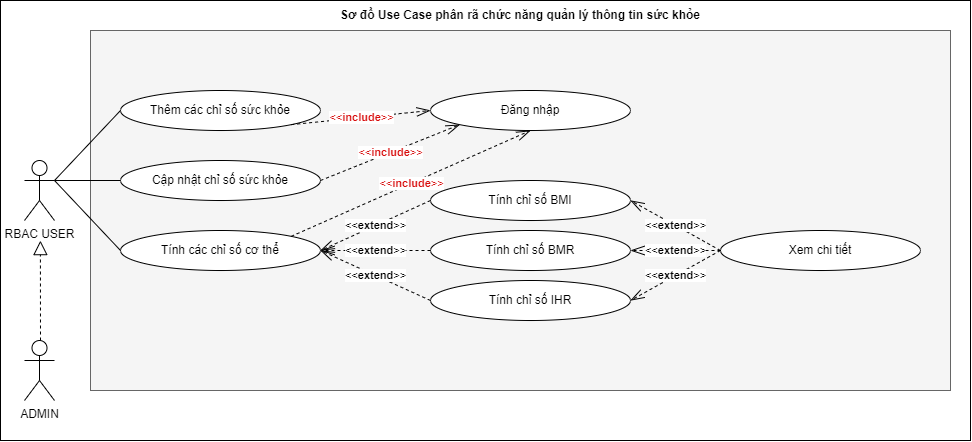

The diagram above was exported from draw.io. Its source (the exported page's mxGraphModel, read from the mxfile embedded in the PNG):
<mxGraphModel dx="2310" dy="2410" grid="1" gridSize="10" guides="1" tooltips="1" connect="1" arrows="1" fold="1" page="1" pageScale="1" pageWidth="900" pageHeight="1600" math="0" shadow="0">
  <root>
    <mxCell id="0" />
    <mxCell id="1" parent="0" />
    <mxCell id="2" value="" style="group" vertex="1" connectable="0" parent="1">
      <mxGeometry x="-160" y="280" width="970" height="440" as="geometry" />
    </mxCell>
    <mxCell id="3" value="" style="endArrow=none;html=1;rounded=0;exitX=1;exitY=0.3333333333333333;exitDx=0;exitDy=0;exitPerimeter=0;entryX=0;entryY=0.5;entryDx=0;entryDy=0;" edge="1" parent="2">
      <mxGeometry width="50" height="50" relative="1" as="geometry">
        <mxPoint x="64" y="240" as="sourcePoint" />
        <mxPoint x="130" y="240" as="targetPoint" />
      </mxGeometry>
    </mxCell>
    <mxCell id="4" value="" style="rounded=0;whiteSpace=wrap;html=1;container=0;movable=1;resizable=1;rotatable=1;deletable=1;editable=1;locked=0;connectable=1;" vertex="1" parent="2">
      <mxGeometry width="970" height="440" as="geometry" />
    </mxCell>
    <mxCell id="5" value="" style="rounded=0;whiteSpace=wrap;html=1;fillColor=#f5f5f5;fontColor=#333333;strokeColor=#666666;movable=1;resizable=1;rotatable=1;deletable=1;editable=1;locked=0;connectable=1;" vertex="1" parent="2">
      <mxGeometry x="90" y="30" width="860" height="360" as="geometry" />
    </mxCell>
    <mxCell id="6" value="RBAC USER" style="shape=umlActor;verticalLabelPosition=bottom;verticalAlign=top;html=1;outlineConnect=0;" vertex="1" parent="2">
      <mxGeometry x="24" y="160" width="30" height="60" as="geometry" />
    </mxCell>
    <mxCell id="7" value="Tính các chỉ số cơ thể" style="ellipse;whiteSpace=wrap;html=1;" vertex="1" parent="2">
      <mxGeometry x="120" y="230" width="200" height="40" as="geometry" />
    </mxCell>
    <mxCell id="8" value="Tính chỉ số BMI" style="ellipse;whiteSpace=wrap;html=1;" vertex="1" parent="2">
      <mxGeometry x="430" y="180" width="200" height="40" as="geometry" />
    </mxCell>
    <mxCell id="9" value="Tính chỉ số BMR" style="ellipse;whiteSpace=wrap;html=1;" vertex="1" parent="2">
      <mxGeometry x="430" y="230" width="200" height="40" as="geometry" />
    </mxCell>
    <mxCell id="10" value="ADMIN" style="shape=umlActor;verticalLabelPosition=bottom;verticalAlign=top;html=1;outlineConnect=0;" vertex="1" parent="2">
      <mxGeometry x="24" y="340" width="30" height="60" as="geometry" />
    </mxCell>
    <mxCell id="11" value="" style="endArrow=none;html=1;rounded=0;exitX=1;exitY=0.3333333333333333;exitDx=0;exitDy=0;exitPerimeter=0;entryX=0;entryY=0.5;entryDx=0;entryDy=0;" edge="1" parent="2" source="6" target="7">
      <mxGeometry width="50" height="50" relative="1" as="geometry">
        <mxPoint x="230" y="300" as="sourcePoint" />
        <mxPoint x="280" y="250" as="targetPoint" />
      </mxGeometry>
    </mxCell>
    <mxCell id="12" value="" style="endArrow=block;dashed=1;endFill=0;endSize=12;html=1;rounded=0;entryX=0.057;entryY=0.523;entryDx=0;entryDy=0;entryPerimeter=0;" edge="1" parent="2">
      <mxGeometry width="160" relative="1" as="geometry">
        <mxPoint x="40" y="340" as="sourcePoint" />
        <mxPoint x="39.90000000000009" y="240.1199999999999" as="targetPoint" />
      </mxGeometry>
    </mxCell>
    <mxCell id="13" value="Sơ đồ Use Case phân rã chức năng quản lý thông tin sức khỏe" style="text;html=1;strokeColor=none;fillColor=none;align=center;verticalAlign=middle;whiteSpace=wrap;rounded=0;fontStyle=1" vertex="1" parent="2">
      <mxGeometry x="335" width="370" height="30" as="geometry" />
    </mxCell>
    <mxCell id="14" value="Cập nhật chỉ số sức khỏe" style="ellipse;whiteSpace=wrap;html=1;" vertex="1" parent="2">
      <mxGeometry x="120" y="160" width="200" height="40" as="geometry" />
    </mxCell>
    <mxCell id="15" value="" style="endArrow=none;html=1;rounded=0;exitX=1;exitY=0.3333333333333333;exitDx=0;exitDy=0;exitPerimeter=0;entryX=0;entryY=0.5;entryDx=0;entryDy=0;" edge="1" parent="2" source="6" target="14">
      <mxGeometry width="50" height="50" relative="1" as="geometry">
        <mxPoint x="64" y="240" as="sourcePoint" />
        <mxPoint x="130" y="240" as="targetPoint" />
      </mxGeometry>
    </mxCell>
    <mxCell id="16" value="Thêm các chỉ số sức khỏe" style="ellipse;whiteSpace=wrap;html=1;" vertex="1" parent="2">
      <mxGeometry x="120" y="90" width="200" height="40" as="geometry" />
    </mxCell>
    <mxCell id="17" value="" style="endArrow=none;html=1;rounded=0;exitX=1;exitY=0.3333333333333333;exitDx=0;exitDy=0;exitPerimeter=0;entryX=0;entryY=0.5;entryDx=0;entryDy=0;" edge="1" parent="2" source="6" target="16">
      <mxGeometry width="50" height="50" relative="1" as="geometry">
        <mxPoint x="64" y="190" as="sourcePoint" />
        <mxPoint x="130" y="190" as="targetPoint" />
      </mxGeometry>
    </mxCell>
    <mxCell id="18" value="Đăng nhập" style="ellipse;whiteSpace=wrap;html=1;" vertex="1" parent="2">
      <mxGeometry x="430" y="90" width="200" height="40" as="geometry" />
    </mxCell>
    <mxCell id="19" value="&lt;font color=&quot;#d80e0e&quot;&gt;&amp;lt;&amp;lt;&lt;b&gt;include&lt;/b&gt;&amp;gt;&amp;gt;&lt;/font&gt;" style="endArrow=openThin;endSize=12;dashed=1;html=1;rounded=0;exitX=1;exitY=0.5;exitDx=0;exitDy=0;entryX=0;entryY=1;entryDx=0;entryDy=0;endFill=0;" edge="1" parent="2" source="14" target="18">
      <mxGeometry width="160" relative="1" as="geometry">
        <mxPoint x="320" y="170" as="sourcePoint" />
        <mxPoint x="440" y="170" as="targetPoint" />
      </mxGeometry>
    </mxCell>
    <mxCell id="20" value="&lt;font color=&quot;#d80e0e&quot;&gt;&amp;lt;&amp;lt;&lt;b&gt;include&lt;/b&gt;&amp;gt;&amp;gt;&lt;/font&gt;" style="endArrow=openThin;endSize=12;dashed=1;html=1;rounded=0;exitX=1;exitY=1;exitDx=0;exitDy=0;entryX=0;entryY=0.5;entryDx=0;entryDy=0;endFill=0;" edge="1" parent="2" source="16" target="18">
      <mxGeometry width="160" relative="1" as="geometry">
        <mxPoint x="330" y="190" as="sourcePoint" />
        <mxPoint x="440" y="190" as="targetPoint" />
      </mxGeometry>
    </mxCell>
    <mxCell id="21" value="&lt;font color=&quot;#d80e0e&quot;&gt;&amp;lt;&amp;lt;&lt;b&gt;include&lt;/b&gt;&amp;gt;&amp;gt;&lt;/font&gt;" style="endArrow=openThin;endSize=12;dashed=1;html=1;rounded=0;exitX=1;exitY=0;exitDx=0;exitDy=0;entryX=0.5;entryY=1;entryDx=0;entryDy=0;endFill=0;" edge="1" parent="2" source="7" target="18">
      <mxGeometry width="160" relative="1" as="geometry">
        <mxPoint x="340" y="200" as="sourcePoint" />
        <mxPoint x="450" y="200" as="targetPoint" />
      </mxGeometry>
    </mxCell>
    <mxCell id="22" value="Tính chỉ số IHR" style="ellipse;whiteSpace=wrap;html=1;" vertex="1" parent="2">
      <mxGeometry x="430" y="280" width="200" height="40" as="geometry" />
    </mxCell>
    <mxCell id="23" value="&amp;lt;&amp;lt;&lt;b&gt;extend&lt;/b&gt;&amp;gt;&amp;gt;" style="endArrow=openThin;endSize=12;dashed=1;html=1;rounded=0;entryX=1;entryY=0.5;entryDx=0;entryDy=0;endFill=0;exitX=0;exitY=0.5;exitDx=0;exitDy=0;" edge="1" parent="2" source="22" target="7">
      <mxGeometry width="160" relative="1" as="geometry">
        <mxPoint x="440" y="330" as="sourcePoint" />
        <mxPoint x="330" y="280" as="targetPoint" />
      </mxGeometry>
    </mxCell>
    <mxCell id="24" value="&amp;lt;&amp;lt;&lt;b&gt;extend&lt;/b&gt;&amp;gt;&amp;gt;" style="endArrow=openThin;endSize=12;dashed=1;html=1;rounded=0;entryX=1;entryY=0.5;entryDx=0;entryDy=0;endFill=0;exitX=0;exitY=0.5;exitDx=0;exitDy=0;" edge="1" parent="2" source="9" target="7">
      <mxGeometry width="160" relative="1" as="geometry">
        <mxPoint x="440" y="310" as="sourcePoint" />
        <mxPoint x="330" y="260" as="targetPoint" />
      </mxGeometry>
    </mxCell>
    <mxCell id="25" value="&amp;lt;&amp;lt;&lt;b&gt;extend&lt;/b&gt;&amp;gt;&amp;gt;" style="endArrow=openThin;endSize=12;dashed=1;html=1;rounded=0;entryX=1;entryY=0.5;entryDx=0;entryDy=0;endFill=0;exitX=0;exitY=0.5;exitDx=0;exitDy=0;" edge="1" parent="2" source="8" target="7">
      <mxGeometry width="160" relative="1" as="geometry">
        <mxPoint x="450" y="320" as="sourcePoint" />
        <mxPoint x="340" y="270" as="targetPoint" />
      </mxGeometry>
    </mxCell>
    <mxCell id="26" value="Xem chi tiết" style="ellipse;whiteSpace=wrap;html=1;" vertex="1" parent="2">
      <mxGeometry x="720" y="230" width="200" height="40" as="geometry" />
    </mxCell>
    <mxCell id="27" value="&amp;lt;&amp;lt;&lt;b&gt;extend&lt;/b&gt;&amp;gt;&amp;gt;" style="endArrow=openThin;endSize=12;dashed=1;html=1;rounded=0;entryX=1;entryY=0.5;entryDx=0;entryDy=0;endFill=0;exitX=0;exitY=0.5;exitDx=0;exitDy=0;" edge="1" parent="2" source="26" target="8">
      <mxGeometry width="160" relative="1" as="geometry">
        <mxPoint x="470" y="340" as="sourcePoint" />
        <mxPoint x="360" y="290" as="targetPoint" />
      </mxGeometry>
    </mxCell>
    <mxCell id="28" value="&amp;lt;&amp;lt;&lt;b&gt;extend&lt;/b&gt;&amp;gt;&amp;gt;" style="endArrow=openThin;endSize=12;dashed=1;html=1;rounded=0;entryX=1;entryY=0.5;entryDx=0;entryDy=0;endFill=0;exitX=0;exitY=0.5;exitDx=0;exitDy=0;" edge="1" parent="2" source="26" target="9">
      <mxGeometry width="160" relative="1" as="geometry">
        <mxPoint x="730" y="260" as="sourcePoint" />
        <mxPoint x="640" y="210" as="targetPoint" />
      </mxGeometry>
    </mxCell>
    <mxCell id="29" value="&amp;lt;&amp;lt;&lt;b&gt;extend&lt;/b&gt;&amp;gt;&amp;gt;" style="endArrow=openThin;endSize=12;dashed=1;html=1;rounded=0;entryX=1;entryY=0.5;entryDx=0;entryDy=0;endFill=0;exitX=0;exitY=0.5;exitDx=0;exitDy=0;" edge="1" parent="2" source="26" target="22">
      <mxGeometry width="160" relative="1" as="geometry">
        <mxPoint x="720" y="260" as="sourcePoint" />
        <mxPoint x="650" y="220" as="targetPoint" />
      </mxGeometry>
    </mxCell>
  </root>
</mxGraphModel>